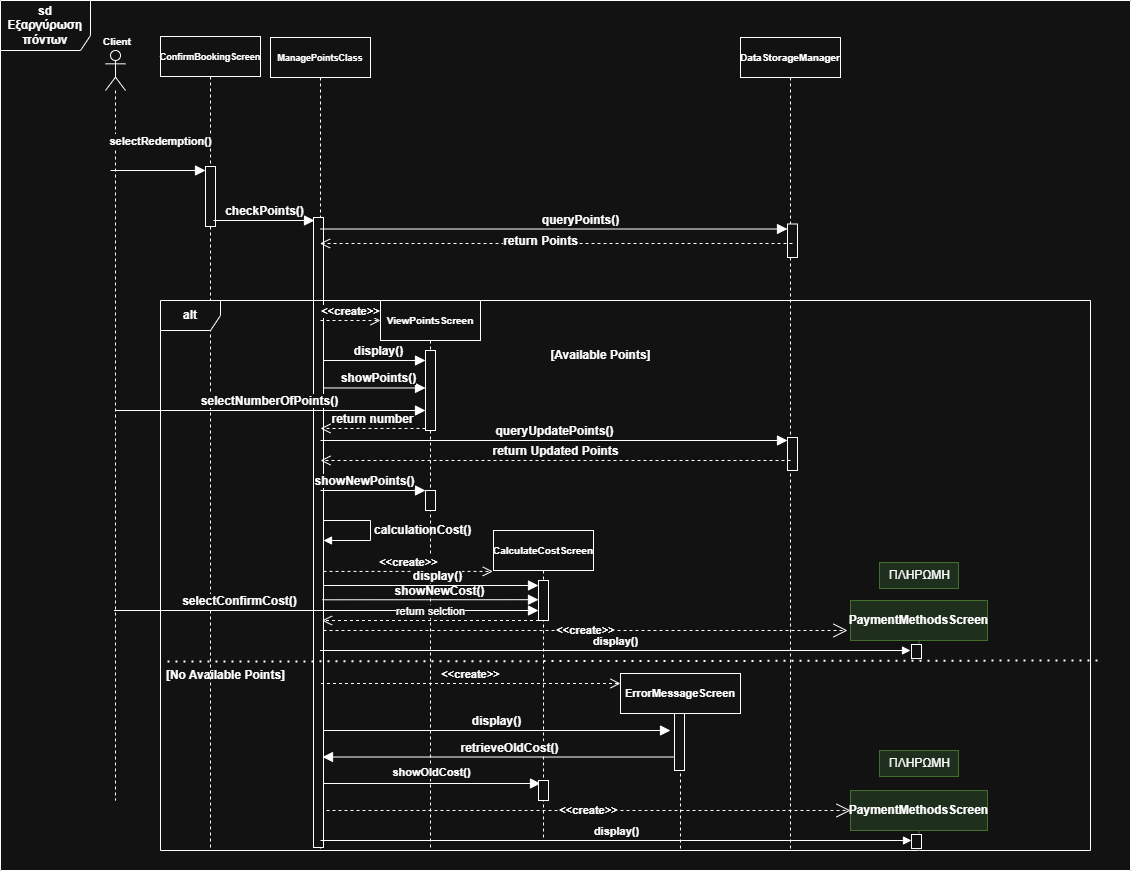

The diagram above was exported from draw.io. Its source (the exported page's mxGraphModel, read from the mxfile embedded in the PNG):
<mxGraphModel dx="2492" dy="1946" grid="1" gridSize="10" guides="1" tooltips="1" connect="1" arrows="1" fold="1" page="1" pageScale="1" pageWidth="827" pageHeight="1169" math="0" shadow="0">
  <root>
    <mxCell id="0" />
    <mxCell id="1" parent="0" />
    <mxCell id="hdOEyyOLUfkUeemb97EF-1" value="" style="shape=umlLifeline;perimeter=lifelinePerimeter;whiteSpace=wrap;html=1;container=1;dropTarget=0;collapsible=0;recursiveResize=0;outlineConnect=0;portConstraint=eastwest;newEdgeStyle={&quot;curved&quot;:0,&quot;rounded&quot;:0};participant=umlActor;fontStyle=1" parent="1" vertex="1">
      <mxGeometry x="-165" y="-40" width="20" height="750" as="geometry" />
    </mxCell>
    <mxCell id="hdOEyyOLUfkUeemb97EF-2" value="&lt;font size=&quot;1&quot;&gt;Client&lt;/font&gt;" style="text;html=1;align=center;verticalAlign=middle;whiteSpace=wrap;rounded=0;fontStyle=1" parent="1" vertex="1">
      <mxGeometry x="-183" y="-64" width="60" height="30" as="geometry" />
    </mxCell>
    <mxCell id="hdOEyyOLUfkUeemb97EF-3" value="&lt;font style=&quot;font-size: 9px;&quot;&gt;ConfirmBookingScreen&lt;/font&gt;" style="shape=umlLifeline;perimeter=lifelinePerimeter;whiteSpace=wrap;html=1;container=1;dropTarget=0;collapsible=0;recursiveResize=0;outlineConnect=0;portConstraint=eastwest;newEdgeStyle={&quot;curved&quot;:0,&quot;rounded&quot;:0};fontStyle=1" parent="1" vertex="1">
      <mxGeometry x="-110" y="-54" width="100" height="814" as="geometry" />
    </mxCell>
    <mxCell id="hdOEyyOLUfkUeemb97EF-4" value="" style="html=1;points=[[0,0,0,0,5],[0,1,0,0,-5],[1,0,0,0,5],[1,1,0,0,-5]];perimeter=orthogonalPerimeter;outlineConnect=0;targetShapes=umlLifeline;portConstraint=eastwest;newEdgeStyle={&quot;curved&quot;:0,&quot;rounded&quot;:0};fontStyle=1" parent="hdOEyyOLUfkUeemb97EF-3" vertex="1">
      <mxGeometry x="45" y="130" width="10" height="60" as="geometry" />
    </mxCell>
    <mxCell id="hdOEyyOLUfkUeemb97EF-5" value="&lt;font face=&quot;Arial, sans-serif&quot; style=&quot;font-size: 9px;&quot;&gt;&lt;span style=&quot;white-space-collapse: preserve;&quot;&gt;ManagePointsClass&lt;/span&gt;&lt;/font&gt;" style="shape=umlLifeline;perimeter=lifelinePerimeter;whiteSpace=wrap;html=1;container=1;dropTarget=0;collapsible=0;recursiveResize=0;outlineConnect=0;portConstraint=eastwest;newEdgeStyle={&quot;curved&quot;:0,&quot;rounded&quot;:0};fontStyle=1" parent="1" vertex="1">
      <mxGeometry y="-53" width="100" height="813" as="geometry" />
    </mxCell>
    <mxCell id="hdOEyyOLUfkUeemb97EF-6" value="" style="html=1;points=[[0,0,0,0,5],[0,1,0,0,-5],[1,0,0,0,5],[1,1,0,0,-5]];perimeter=orthogonalPerimeter;outlineConnect=0;targetShapes=umlLifeline;portConstraint=eastwest;newEdgeStyle={&quot;curved&quot;:0,&quot;rounded&quot;:0};fontStyle=1" parent="hdOEyyOLUfkUeemb97EF-5" vertex="1">
      <mxGeometry x="43" y="180" width="10" height="630" as="geometry" />
    </mxCell>
    <mxCell id="hdOEyyOLUfkUeemb97EF-7" value="&lt;span style=&quot;font-size: 12px; text-align: center;&quot;&gt;calculationCost()&lt;/span&gt;" style="html=1;align=left;spacingLeft=2;endArrow=block;rounded=0;edgeStyle=orthogonalEdgeStyle;curved=0;rounded=0;fontStyle=1" parent="hdOEyyOLUfkUeemb97EF-5" edge="1">
      <mxGeometry relative="1" as="geometry">
        <mxPoint x="53" y="483" as="sourcePoint" />
        <Array as="points">
          <mxPoint x="100" y="483" />
          <mxPoint x="100" y="503" />
          <mxPoint x="53" y="503" />
        </Array>
        <mxPoint x="53" y="503" as="targetPoint" />
        <mxPoint as="offset" />
      </mxGeometry>
    </mxCell>
    <mxCell id="hdOEyyOLUfkUeemb97EF-8" value="&lt;font face=&quot;Arial, sans-serif&quot; style=&quot;font-size: 11px;&quot;&gt;&lt;span style=&quot;white-space-collapse: preserve;&quot;&gt;ErrorMessageScreen&lt;/span&gt;&lt;/font&gt;" style="shape=umlLifeline;perimeter=lifelinePerimeter;whiteSpace=wrap;html=1;container=1;dropTarget=0;collapsible=0;recursiveResize=0;outlineConnect=0;portConstraint=eastwest;newEdgeStyle={&quot;curved&quot;:0,&quot;rounded&quot;:0};fontStyle=1" parent="1" vertex="1">
      <mxGeometry x="350" y="583" width="120" height="177" as="geometry" />
    </mxCell>
    <mxCell id="hdOEyyOLUfkUeemb97EF-10" value="&lt;font style=&quot;font-size: 10px;&quot;&gt;DataStorageManager&lt;/font&gt;" style="shape=umlLifeline;perimeter=lifelinePerimeter;whiteSpace=wrap;html=1;container=1;dropTarget=0;collapsible=0;recursiveResize=0;outlineConnect=0;portConstraint=eastwest;newEdgeStyle={&quot;curved&quot;:0,&quot;rounded&quot;:0};fontStyle=1" parent="1" vertex="1">
      <mxGeometry x="470" y="-53" width="100" height="813" as="geometry" />
    </mxCell>
    <mxCell id="hdOEyyOLUfkUeemb97EF-11" value="" style="html=1;points=[[0,0,0,0,5],[0,1,0,0,-5],[1,0,0,0,5],[1,1,0,0,-5]];perimeter=orthogonalPerimeter;outlineConnect=0;targetShapes=umlLifeline;portConstraint=eastwest;newEdgeStyle={&quot;curved&quot;:0,&quot;rounded&quot;:0};fontStyle=1" parent="hdOEyyOLUfkUeemb97EF-10" vertex="1">
      <mxGeometry x="47" y="186.5" width="10" height="33.5" as="geometry" />
    </mxCell>
    <mxCell id="hdOEyyOLUfkUeemb97EF-12" value="" style="html=1;points=[[0,0,0,0,5],[0,1,0,0,-5],[1,0,0,0,5],[1,1,0,0,-5]];perimeter=orthogonalPerimeter;outlineConnect=0;targetShapes=umlLifeline;portConstraint=eastwest;newEdgeStyle={&quot;curved&quot;:0,&quot;rounded&quot;:0};fontStyle=1" parent="hdOEyyOLUfkUeemb97EF-10" vertex="1">
      <mxGeometry x="47" y="400" width="10" height="33" as="geometry" />
    </mxCell>
    <mxCell id="hdOEyyOLUfkUeemb97EF-13" value="queryPoints()" style="html=1;verticalAlign=bottom;endArrow=block;curved=0;rounded=0;entryX=0;entryY=0;entryDx=0;entryDy=5;fontSize=12;startSize=8;endSize=8;fontStyle=1" parent="1" source="hdOEyyOLUfkUeemb97EF-5" target="hdOEyyOLUfkUeemb97EF-11" edge="1">
      <mxGeometry x="0.1131" relative="1" as="geometry">
        <mxPoint x="215" y="134" as="sourcePoint" />
        <mxPoint as="offset" />
      </mxGeometry>
    </mxCell>
    <mxCell id="hdOEyyOLUfkUeemb97EF-14" value="return Points" style="html=1;verticalAlign=bottom;endArrow=open;dashed=1;endSize=8;curved=0;rounded=0;exitX=0;exitY=1;exitDx=0;exitDy=-5;fontSize=12;fontStyle=1" parent="1" target="hdOEyyOLUfkUeemb97EF-5" edge="1">
      <mxGeometry x="0.0655" y="7" relative="1" as="geometry">
        <mxPoint x="209.00153846153833" y="153" as="targetPoint" />
        <mxPoint x="522.04" y="153" as="sourcePoint" />
        <mxPoint as="offset" />
      </mxGeometry>
    </mxCell>
    <mxCell id="hdOEyyOLUfkUeemb97EF-15" value="&lt;span style=&quot;font-size: 11px;&quot;&gt;selectRedemption()&lt;/span&gt;" style="html=1;verticalAlign=bottom;endArrow=block;curved=0;rounded=0;fontSize=12;startSize=8;endSize=8;exitX=1;exitY=0.1;exitDx=0;exitDy=0;exitPerimeter=0;fontStyle=1" parent="1" target="hdOEyyOLUfkUeemb97EF-4" edge="1">
      <mxGeometry x="0.0526" y="20" width="80" relative="1" as="geometry">
        <mxPoint x="-160" y="80" as="sourcePoint" />
        <mxPoint x="-70.5" y="80" as="targetPoint" />
        <mxPoint as="offset" />
      </mxGeometry>
    </mxCell>
    <mxCell id="hdOEyyOLUfkUeemb97EF-16" value="checkPoints()" style="html=1;verticalAlign=bottom;endArrow=block;curved=0;rounded=0;fontSize=12;startSize=8;endSize=8;fontStyle=1" parent="1" edge="1">
      <mxGeometry width="80" relative="1" as="geometry">
        <mxPoint x="-57" y="130" as="sourcePoint" />
        <mxPoint x="44" y="130" as="targetPoint" />
      </mxGeometry>
    </mxCell>
    <mxCell id="hdOEyyOLUfkUeemb97EF-17" value="showPoints()" style="html=1;verticalAlign=bottom;endArrow=block;curved=0;rounded=0;fontSize=12;startSize=8;endSize=8;entryX=0;entryY=0;entryDx=0;entryDy=5;entryPerimeter=0;fontStyle=1" parent="1" source="hdOEyyOLUfkUeemb97EF-6" edge="1">
      <mxGeometry x="0.0526" relative="1" as="geometry">
        <mxPoint x="50" y="290" as="sourcePoint" />
        <mxPoint x="155.00000000000023" y="297.47" as="targetPoint" />
        <Array as="points" />
        <mxPoint x="1" as="offset" />
      </mxGeometry>
    </mxCell>
    <mxCell id="hdOEyyOLUfkUeemb97EF-18" value="return Updated Points" style="html=1;verticalAlign=bottom;endArrow=open;dashed=1;endSize=8;curved=0;rounded=0;fontSize=12;fontStyle=1;exitX=0.3;exitY=0.697;exitDx=0;exitDy=0;exitPerimeter=0;" parent="1" source="hdOEyyOLUfkUeemb97EF-12" edge="1">
      <mxGeometry relative="1" as="geometry">
        <mxPoint x="510" y="370" as="sourcePoint" />
        <mxPoint x="50" y="370" as="targetPoint" />
      </mxGeometry>
    </mxCell>
    <mxCell id="hdOEyyOLUfkUeemb97EF-20" value="selectNumberOfPoints()" style="html=1;verticalAlign=bottom;endArrow=block;curved=0;rounded=0;fontSize=12;startSize=8;endSize=8;entryX=-0.173;entryY=0.4;entryDx=0;entryDy=0;entryPerimeter=0;fontStyle=1" parent="1" edge="1">
      <mxGeometry x="-0.0057" width="80" relative="1" as="geometry">
        <mxPoint x="-154.99222222222195" y="320.00000000000017" as="sourcePoint" />
        <mxPoint x="154.99999999999997" y="320.00000000000017" as="targetPoint" />
        <mxPoint as="offset" />
      </mxGeometry>
    </mxCell>
    <mxCell id="hdOEyyOLUfkUeemb97EF-24" value="&lt;font face=&quot;Arial, sans-serif&quot; size=&quot;1&quot;&gt;&lt;span style=&quot;white-space-collapse: preserve;&quot;&gt;ViewPointsScreen&lt;/span&gt;&lt;/font&gt;" style="shape=umlLifeline;perimeter=lifelinePerimeter;whiteSpace=wrap;html=1;container=1;dropTarget=0;collapsible=0;recursiveResize=0;outlineConnect=0;portConstraint=eastwest;newEdgeStyle={&quot;curved&quot;:0,&quot;rounded&quot;:0};fontStyle=1" parent="1" vertex="1">
      <mxGeometry x="110" y="210" width="100" height="550" as="geometry" />
    </mxCell>
    <mxCell id="hdOEyyOLUfkUeemb97EF-25" value="&lt;font face=&quot;Arial, sans-serif&quot; size=&quot;1&quot;&gt;&lt;span style=&quot;white-space-collapse: preserve;&quot;&gt;CalculateCostScreen&lt;/span&gt;&lt;/font&gt;" style="shape=umlLifeline;perimeter=lifelinePerimeter;whiteSpace=wrap;html=1;container=1;dropTarget=0;collapsible=0;recursiveResize=0;outlineConnect=0;portConstraint=eastwest;newEdgeStyle={&quot;curved&quot;:0,&quot;rounded&quot;:0};fontStyle=1" parent="1" vertex="1">
      <mxGeometry x="223" y="440" width="100" height="310" as="geometry" />
    </mxCell>
    <mxCell id="hdOEyyOLUfkUeemb97EF-26" value="" style="html=1;points=[[0,0,0,0,5],[0,1,0,0,-5],[1,0,0,0,5],[1,1,0,0,-5]];perimeter=orthogonalPerimeter;outlineConnect=0;targetShapes=umlLifeline;portConstraint=eastwest;newEdgeStyle={&quot;curved&quot;:0,&quot;rounded&quot;:0};fontStyle=1" parent="hdOEyyOLUfkUeemb97EF-25" vertex="1">
      <mxGeometry x="45" y="50" width="10" height="40" as="geometry" />
    </mxCell>
    <mxCell id="hdOEyyOLUfkUeemb97EF-29" value="return number" style="html=1;verticalAlign=bottom;endArrow=open;curved=0;rounded=0;fontSize=12;startSize=8;endSize=8;dashed=1;endFill=0;fontStyle=1" parent="1" edge="1">
      <mxGeometry x="-0.013" relative="1" as="geometry">
        <mxPoint x="155.00000000000023" y="337.97" as="sourcePoint" />
        <mxPoint x="50" y="337.97" as="targetPoint" />
        <Array as="points" />
        <mxPoint x="-1" as="offset" />
      </mxGeometry>
    </mxCell>
    <mxCell id="hdOEyyOLUfkUeemb97EF-30" value="queryUpdatePoints()" style="html=1;verticalAlign=bottom;endArrow=block;curved=0;rounded=0;fontSize=12;startSize=8;endSize=8;fontStyle=1" parent="1" target="hdOEyyOLUfkUeemb97EF-12" edge="1">
      <mxGeometry x="0.0027" relative="1" as="geometry">
        <mxPoint x="50" y="350" as="sourcePoint" />
        <mxPoint x="510" y="350" as="targetPoint" />
        <mxPoint as="offset" />
      </mxGeometry>
    </mxCell>
    <mxCell id="hdOEyyOLUfkUeemb97EF-31" value="showNewPoints()" style="html=1;verticalAlign=bottom;endArrow=block;curved=0;rounded=0;fontSize=12;startSize=8;endSize=8;fontStyle=1" parent="1" edge="1">
      <mxGeometry x="-0.1579" relative="1" as="geometry">
        <mxPoint x="50" y="400" as="sourcePoint" />
        <mxPoint x="155" y="400" as="targetPoint" />
        <Array as="points" />
        <mxPoint as="offset" />
      </mxGeometry>
    </mxCell>
    <mxCell id="hdOEyyOLUfkUeemb97EF-32" value="showNewCost()" style="html=1;verticalAlign=bottom;endArrow=block;curved=0;rounded=0;fontSize=12;startSize=8;endSize=8;fontStyle=1" parent="1" edge="1">
      <mxGeometry x="0.0936" y="-1" relative="1" as="geometry">
        <mxPoint x="51.75" y="509.29" as="sourcePoint" />
        <mxPoint x="268" y="509.2" as="targetPoint" />
        <Array as="points" />
        <mxPoint x="-1" as="offset" />
      </mxGeometry>
    </mxCell>
    <mxCell id="hdOEyyOLUfkUeemb97EF-33" value="&lt;font style=&quot;font-size: 12px;&quot;&gt;selectConfirmCost()&lt;/font&gt;" style="html=1;verticalAlign=bottom;endArrow=block;curved=0;rounded=0;fontSize=11;startSize=8;endSize=8;fontStyle=1" parent="1" edge="1">
      <mxGeometry x="-0.4134" width="80" relative="1" as="geometry">
        <mxPoint x="-156.5" y="520" as="sourcePoint" />
        <mxPoint x="268" y="520" as="targetPoint" />
        <mxPoint as="offset" />
      </mxGeometry>
    </mxCell>
    <mxCell id="hdOEyyOLUfkUeemb97EF-35" value="alt" style="shape=umlFrame;whiteSpace=wrap;html=1;pointerEvents=0;fontStyle=1" parent="1" vertex="1">
      <mxGeometry x="-110" y="210" width="930" height="550" as="geometry" />
    </mxCell>
    <mxCell id="hdOEyyOLUfkUeemb97EF-36" value="[Available Points]" style="text;html=1;align=center;verticalAlign=middle;resizable=0;points=[];autosize=1;strokeColor=none;fillColor=none;fontStyle=1" parent="1" vertex="1">
      <mxGeometry x="270" y="250" width="120" height="30" as="geometry" />
    </mxCell>
    <mxCell id="hdOEyyOLUfkUeemb97EF-37" value="[No Available Points]" style="text;html=1;align=center;verticalAlign=middle;resizable=0;points=[];autosize=1;strokeColor=none;fillColor=none;fontStyle=1" parent="1" vertex="1">
      <mxGeometry x="-110" y="570" width="130" height="30" as="geometry" />
    </mxCell>
    <mxCell id="hdOEyyOLUfkUeemb97EF-38" value="retrieveOldCost()" style="html=1;verticalAlign=bottom;endArrow=block;curved=0;rounded=0;fontSize=12;startSize=8;endSize=8;entryX=0.52;entryY=0.803;entryDx=0;entryDy=0;entryPerimeter=0;fontStyle=1" parent="1" source="ivrOuS_yMbKBCx6OHQQN-4" edge="1">
      <mxGeometry x="-0.0693" width="80" relative="1" as="geometry">
        <mxPoint x="380" y="667" as="sourcePoint" />
        <mxPoint x="52" y="666.509" as="targetPoint" />
        <mxPoint x="-1" as="offset" />
      </mxGeometry>
    </mxCell>
    <mxCell id="hdOEyyOLUfkUeemb97EF-39" value="" style="html=1;verticalAlign=bottom;endArrow=block;curved=0;rounded=0;fontSize=12;startSize=8;endSize=8;exitX=1;exitY=1;exitDx=0;exitDy=-5;exitPerimeter=0;fontStyle=1" parent="1" edge="1">
      <mxGeometry width="80" relative="1" as="geometry">
        <mxPoint x="53" y="693" as="sourcePoint" />
        <mxPoint x="270" y="693" as="targetPoint" />
      </mxGeometry>
    </mxCell>
    <mxCell id="hdOEyyOLUfkUeemb97EF-40" value="showOldCost()" style="edgeLabel;html=1;align=center;verticalAlign=middle;resizable=0;points=[];fontStyle=1" parent="hdOEyyOLUfkUeemb97EF-39" connectable="0" vertex="1">
      <mxGeometry x="-0.0424" y="-4" relative="1" as="geometry">
        <mxPoint x="3" y="-16" as="offset" />
      </mxGeometry>
    </mxCell>
    <mxCell id="hdOEyyOLUfkUeemb97EF-42" value="" style="html=1;points=[[0,0,0,0,5],[0,1,0,0,-5],[1,0,0,0,5],[1,1,0,0,-5]];perimeter=orthogonalPerimeter;outlineConnect=0;targetShapes=umlLifeline;portConstraint=eastwest;newEdgeStyle={&quot;curved&quot;:0,&quot;rounded&quot;:0};fontStyle=1" parent="1" vertex="1">
      <mxGeometry x="155" y="260" width="10" height="80" as="geometry" />
    </mxCell>
    <mxCell id="hdOEyyOLUfkUeemb97EF-43" value="&amp;lt;&amp;lt;create&amp;gt;&amp;gt;" style="html=1;verticalAlign=bottom;endArrow=open;dashed=1;endSize=8;curved=0;rounded=0;fontStyle=1" parent="1" edge="1">
      <mxGeometry relative="1" as="geometry">
        <mxPoint x="50" y="230" as="sourcePoint" />
        <mxPoint x="110" y="230" as="targetPoint" />
        <mxPoint as="offset" />
      </mxGeometry>
    </mxCell>
    <mxCell id="hdOEyyOLUfkUeemb97EF-44" value="display()" style="html=1;verticalAlign=bottom;endArrow=block;curved=0;rounded=0;fontSize=12;startSize=8;endSize=8;entryX=0;entryY=0;entryDx=0;entryDy=5;entryPerimeter=0;fontStyle=1" parent="1" source="hdOEyyOLUfkUeemb97EF-6" edge="1">
      <mxGeometry x="0.0526" relative="1" as="geometry">
        <mxPoint x="60" y="270" as="sourcePoint" />
        <mxPoint x="155.00000000000023" y="270" as="targetPoint" />
        <Array as="points" />
        <mxPoint x="1" as="offset" />
      </mxGeometry>
    </mxCell>
    <mxCell id="hdOEyyOLUfkUeemb97EF-45" value="&amp;lt;&amp;lt;create&amp;gt;&amp;gt;" style="html=1;verticalAlign=bottom;endArrow=open;dashed=1;endSize=8;curved=0;rounded=0;entryX=-0.007;entryY=0.132;entryDx=0;entryDy=0;entryPerimeter=0;fontStyle=1" parent="1" source="hdOEyyOLUfkUeemb97EF-6" target="hdOEyyOLUfkUeemb97EF-25" edge="1">
      <mxGeometry relative="1" as="geometry">
        <mxPoint x="60" y="469" as="sourcePoint" />
        <mxPoint x="127" y="470" as="targetPoint" />
        <mxPoint as="offset" />
      </mxGeometry>
    </mxCell>
    <mxCell id="hdOEyyOLUfkUeemb97EF-46" value="display()" style="html=1;verticalAlign=bottom;endArrow=block;curved=0;rounded=0;fontSize=12;startSize=8;endSize=8;entryX=0;entryY=0;entryDx=0;entryDy=5;entryPerimeter=0;fontStyle=1" parent="1" target="hdOEyyOLUfkUeemb97EF-26" edge="1">
      <mxGeometry x="0.0526" relative="1" as="geometry">
        <mxPoint x="53" y="495" as="sourcePoint" />
        <mxPoint x="155.00000000000023" y="491" as="targetPoint" />
        <Array as="points" />
        <mxPoint x="1" as="offset" />
      </mxGeometry>
    </mxCell>
    <mxCell id="ivrOuS_yMbKBCx6OHQQN-1" value="" style="endArrow=none;dashed=1;html=1;dashPattern=1 3;strokeWidth=2;rounded=0;exitX=0.002;exitY=0.685;exitDx=0;exitDy=0;exitPerimeter=0;entryX=1.002;entryY=0.683;entryDx=0;entryDy=0;entryPerimeter=0;fontStyle=1" parent="1" edge="1">
      <mxGeometry width="50" height="50" relative="1" as="geometry">
        <mxPoint x="-102.99999999999987" y="571.0400000000002" as="sourcePoint" />
        <mxPoint x="827.0000000000001" y="570.0000000000002" as="targetPoint" />
      </mxGeometry>
    </mxCell>
    <mxCell id="ivrOuS_yMbKBCx6OHQQN-2" value="&lt;span&gt;sd Εξαργύρωση πόντων&lt;/span&gt;" style="shape=umlFrame;whiteSpace=wrap;html=1;pointerEvents=0;width=90;height=50;fontStyle=1" parent="1" vertex="1">
      <mxGeometry x="-270" y="-90" width="1130" height="870" as="geometry" />
    </mxCell>
    <mxCell id="hdOEyyOLUfkUeemb97EF-27" value="" style="html=1;points=[[0,0,0,0,5],[0,1,0,0,-5],[1,0,0,0,5],[1,1,0,0,-5]];perimeter=orthogonalPerimeter;outlineConnect=0;targetShapes=umlLifeline;portConstraint=eastwest;newEdgeStyle={&quot;curved&quot;:0,&quot;rounded&quot;:0};fontStyle=1" parent="1" vertex="1">
      <mxGeometry x="268" y="690" width="10" height="20" as="geometry" />
    </mxCell>
    <mxCell id="ivrOuS_yMbKBCx6OHQQN-4" value="" style="html=1;points=[[0,0,0,0,5],[0,1,0,0,-5],[1,0,0,0,5],[1,1,0,0,-5]];perimeter=orthogonalPerimeter;outlineConnect=0;targetShapes=umlLifeline;portConstraint=eastwest;newEdgeStyle={&quot;curved&quot;:0,&quot;rounded&quot;:0};fontStyle=1" parent="1" vertex="1">
      <mxGeometry x="404" y="623" width="10" height="57" as="geometry" />
    </mxCell>
    <mxCell id="ivrOuS_yMbKBCx6OHQQN-5" value="&amp;lt;&amp;lt;create&amp;gt;&amp;gt;" style="html=1;verticalAlign=bottom;endArrow=open;dashed=1;endSize=8;curved=0;rounded=0;entryX=-0.007;entryY=0.132;entryDx=0;entryDy=0;entryPerimeter=0;fontStyle=1" parent="1" edge="1">
      <mxGeometry relative="1" as="geometry">
        <mxPoint x="50.44736842105249" y="593" as="sourcePoint" />
        <mxPoint x="350" y="593" as="targetPoint" />
        <mxPoint as="offset" />
      </mxGeometry>
    </mxCell>
    <mxCell id="ivrOuS_yMbKBCx6OHQQN-6" value="display()" style="html=1;verticalAlign=bottom;endArrow=block;curved=0;rounded=0;fontSize=12;startSize=8;endSize=8;fontStyle=1;" parent="1" source="hdOEyyOLUfkUeemb97EF-6" edge="1">
      <mxGeometry x="-0.0006" width="80" relative="1" as="geometry">
        <mxPoint x="53.049999999999955" y="633" as="sourcePoint" />
        <mxPoint x="400" y="640" as="targetPoint" />
        <mxPoint as="offset" />
      </mxGeometry>
    </mxCell>
    <mxCell id="WhczSYKFD7zoJa_9BwmX-1" value="&lt;b&gt;&amp;lt;&amp;lt;create&amp;gt;&amp;gt;&lt;/b&gt;" style="endArrow=open;endSize=12;dashed=1;html=1;rounded=0;" parent="1" edge="1">
      <mxGeometry width="160" relative="1" as="geometry">
        <mxPoint x="53" y="540" as="sourcePoint" />
        <mxPoint x="577" y="540" as="targetPoint" />
      </mxGeometry>
    </mxCell>
    <mxCell id="WhczSYKFD7zoJa_9BwmX-2" value="&lt;b&gt;PaymentMethodsScreen&lt;/b&gt;" style="shape=umlLifeline;perimeter=lifelinePerimeter;whiteSpace=wrap;html=1;container=1;dropTarget=0;collapsible=0;recursiveResize=0;outlineConnect=0;portConstraint=eastwest;newEdgeStyle={&quot;curved&quot;:0,&quot;rounded&quot;:0};fillColor=#d5e8d4;strokeColor=#82b366;" parent="1" vertex="1">
      <mxGeometry x="580" y="510" width="137" height="60" as="geometry" />
    </mxCell>
    <mxCell id="WhczSYKFD7zoJa_9BwmX-3" value="" style="html=1;points=[[0,0,0,0,5],[0,1,0,0,-5],[1,0,0,0,5],[1,1,0,0,-5]];perimeter=orthogonalPerimeter;outlineConnect=0;targetShapes=umlLifeline;portConstraint=eastwest;newEdgeStyle={&quot;curved&quot;:0,&quot;rounded&quot;:0};" parent="WhczSYKFD7zoJa_9BwmX-2" vertex="1">
      <mxGeometry x="61" y="44" width="10" height="14" as="geometry" />
    </mxCell>
    <mxCell id="WhczSYKFD7zoJa_9BwmX-4" value="ΠΛΗΡΩΜΗ" style="text;html=1;align=center;verticalAlign=middle;resizable=0;points=[];autosize=1;strokeColor=#82b366;fillColor=#d5e8d4;" parent="1" vertex="1">
      <mxGeometry x="609" y="472" width="79" height="26" as="geometry" />
    </mxCell>
    <mxCell id="WhczSYKFD7zoJa_9BwmX-5" value="&lt;b&gt;display()&lt;/b&gt;" style="html=1;verticalAlign=bottom;endArrow=block;curved=0;rounded=0;" parent="1" source="hdOEyyOLUfkUeemb97EF-5" edge="1">
      <mxGeometry width="80" relative="1" as="geometry">
        <mxPoint x="290" y="560" as="sourcePoint" />
        <mxPoint x="640" y="560" as="targetPoint" />
      </mxGeometry>
    </mxCell>
    <mxCell id="WhczSYKFD7zoJa_9BwmX-6" value="return selction" style="html=1;verticalAlign=bottom;endArrow=open;dashed=1;endSize=8;curved=0;rounded=0;exitX=0.2;exitY=0.5;exitDx=0;exitDy=0;exitPerimeter=0;" parent="1" edge="1">
      <mxGeometry relative="1" as="geometry">
        <mxPoint x="268.5" y="530" as="sourcePoint" />
        <mxPoint x="51.5" y="530" as="targetPoint" />
      </mxGeometry>
    </mxCell>
    <mxCell id="WhczSYKFD7zoJa_9BwmX-7" value="&lt;b&gt;&amp;lt;&amp;lt;create&amp;gt;&amp;gt;&lt;/b&gt;" style="endArrow=open;endSize=12;dashed=1;html=1;rounded=0;" parent="1" edge="1">
      <mxGeometry width="160" relative="1" as="geometry">
        <mxPoint x="56" y="720" as="sourcePoint" />
        <mxPoint x="580" y="720" as="targetPoint" />
      </mxGeometry>
    </mxCell>
    <mxCell id="WhczSYKFD7zoJa_9BwmX-8" value="&lt;b&gt;PaymentMethodsScreen&lt;/b&gt;" style="shape=umlLifeline;perimeter=lifelinePerimeter;whiteSpace=wrap;html=1;container=1;dropTarget=0;collapsible=0;recursiveResize=0;outlineConnect=0;portConstraint=eastwest;newEdgeStyle={&quot;curved&quot;:0,&quot;rounded&quot;:0};fillColor=#d5e8d4;strokeColor=#82b366;" parent="1" vertex="1">
      <mxGeometry x="580" y="700" width="137" height="60" as="geometry" />
    </mxCell>
    <mxCell id="WhczSYKFD7zoJa_9BwmX-9" value="" style="html=1;points=[[0,0,0,0,5],[0,1,0,0,-5],[1,0,0,0,5],[1,1,0,0,-5]];perimeter=orthogonalPerimeter;outlineConnect=0;targetShapes=umlLifeline;portConstraint=eastwest;newEdgeStyle={&quot;curved&quot;:0,&quot;rounded&quot;:0};" parent="WhczSYKFD7zoJa_9BwmX-8" vertex="1">
      <mxGeometry x="61" y="44" width="10" height="14" as="geometry" />
    </mxCell>
    <mxCell id="WhczSYKFD7zoJa_9BwmX-10" value="&lt;b&gt;display()&lt;/b&gt;" style="html=1;verticalAlign=bottom;endArrow=block;curved=0;rounded=0;" parent="1" edge="1">
      <mxGeometry width="80" relative="1" as="geometry">
        <mxPoint x="50" y="750" as="sourcePoint" />
        <mxPoint x="641" y="750" as="targetPoint" />
      </mxGeometry>
    </mxCell>
    <mxCell id="WhczSYKFD7zoJa_9BwmX-11" value="ΠΛΗΡΩΜΗ" style="text;html=1;align=center;verticalAlign=middle;resizable=0;points=[];autosize=1;strokeColor=#82b366;fillColor=#d5e8d4;" parent="1" vertex="1">
      <mxGeometry x="609" y="660" width="79" height="26" as="geometry" />
    </mxCell>
    <mxCell id="uh5k15KNF4c8XQsLEhx3-3" value="" style="html=1;points=[[0,0,0,0,5],[0,1,0,0,-5],[1,0,0,0,5],[1,1,0,0,-5]];perimeter=orthogonalPerimeter;outlineConnect=0;targetShapes=umlLifeline;portConstraint=eastwest;newEdgeStyle={&quot;curved&quot;:0,&quot;rounded&quot;:0};" parent="1" vertex="1">
      <mxGeometry x="155" y="400" width="10" height="20" as="geometry" />
    </mxCell>
  </root>
</mxGraphModel>